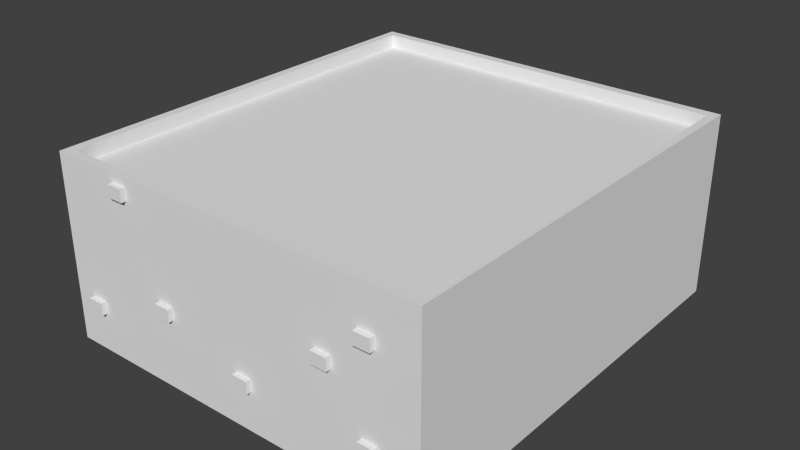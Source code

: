# Source: Building_5.blend  (saved by Blender 2.72.0; exported with 4.5.12 LTS)
import bpy
from mathutils import Matrix  # noqa: F401  (used for matrix-valued properties, if any)

bpy.ops.wm.read_factory_settings(use_empty=True)
scene = bpy.context.scene
scene.name = 'Scene'

# ---- collections
col_collection_2 = bpy.data.collections.new('Collection 2'); scene.collection.children.link(col_collection_2)

# ---- world
world_world = bpy.data.worlds.new('World'); scene.world = world_world
world_world.color = (0.05088, 0.05088, 0.05088)
world_world.use_sun_shadow = False
world_world.sun_shadow_jitter_overblur = 0.0
world_world.cycles.sampling_method = 'MANUAL'
world_world.cycles.sample_map_resolution = 256

# ---- meshes
me_cube = bpy.data.meshes.new('Cube')
me_cube.from_pydata([(11.54, -17.52, 4.371), (12.91, -17.52, 4.371), (12.91, -16.83, 4.371), (11.54, -16.83, 4.371), (11.54, -17.52, 3.354), (12.91, -17.52, 3.354), (12.91, -16.83, 3.354), (11.54, -16.83, 3.354), (0.4432, -17.52, 4.371), (1.808, -17.52, 4.371), (1.808, -16.83, 4.371), (0.4432, -16.83, 4.371), (0.4432, -17.52, 3.354), (1.808, -17.52, 3.354), (1.808, -16.83, 3.354), (0.4432, -16.83, 3.354), (-14.99, -17.52, 4.371), (-13.62, -17.52, 4.371), (-13.62, -16.83, 4.371), (-14.99, -16.83, 4.371), (-14.99, -17.52, 3.354), (-13.62, -17.52, 3.354), (-13.62, -16.83, 3.354), (-14.99, -16.83, 3.354), (-7.119, -17.52, 6.917), (-5.754, -17.52, 6.917), (-5.754, -16.83, 6.917), (-7.119, -16.83, 6.917), (-7.119, -17.52, 5.9), (-5.754, -17.52, 5.9), (-5.754, -16.83, 5.9), (-7.119, -16.83, 5.9), (7.82, -17.52, 9.434), (9.185, -17.52, 9.434), (9.185, -16.83, 9.434), (7.82, -16.83, 9.434), (7.82, -17.52, 8.417), (9.185, -17.52, 8.417), (9.185, -16.83, 8.417), (7.82, -16.83, 8.417), (-10.89, -17.52, 14.91), (-9.53, -17.52, 14.91), (-9.53, -16.83, 14.91), (-10.89, -16.83, 14.91), (-10.89, -17.52, 13.89), (-9.53, -17.52, 13.89), (-9.53, -16.83, 13.89), (-10.89, -16.83, 13.89), (11.36, -17.52, 12.29), (12.73, -17.52, 12.29), (12.73, -16.83, 12.29), (11.36, -16.83, 12.29), (11.36, -17.52, 11.27), (12.73, -17.52, 11.27), (12.73, -16.83, 11.27), (11.36, -16.83, 11.27), (-13.19, 19.92, 12.07), (-14.55, 19.92, 12.07), (-14.55, 19.23, 12.07), (-13.19, 19.23, 12.07), (-13.19, 19.92, 11.05), (-14.55, 19.92, 11.05), (-14.55, 19.23, 11.05), (-13.19, 19.23, 11.05), (10.88, 19.92, 14.63), (9.511, 19.92, 14.63), (9.511, 19.23, 14.63), (10.88, 19.23, 14.63), (10.88, 19.92, 13.62), (9.511, 19.92, 13.62), (9.511, 19.23, 13.62), (10.88, 19.23, 13.62), (-8.276, 19.92, 9.161), (-9.641, 19.92, 9.161), (-9.641, 19.23, 9.161), (-8.276, 19.23, 9.161), (-8.276, 19.92, 8.143), (-9.641, 19.92, 8.143), (-9.641, 19.23, 8.143), (-8.276, 19.23, 8.143), (7.101, 19.92, 6.644), (5.736, 19.92, 6.644), (5.736, 19.23, 6.644), (7.101, 19.23, 6.644), (7.101, 19.92, 5.626), (5.736, 19.92, 5.626), (5.736, 19.23, 5.626), (7.101, 19.23, 5.626), (14.97, 19.92, 4.098), (13.6, 19.92, 4.098), (13.6, 19.23, 4.098), (14.97, 19.23, 4.098), (14.97, 19.92, 3.08), (13.6, 19.92, 3.08), (13.6, 19.23, 3.08), (14.97, 19.23, 3.08), (-0.4617, 19.92, 4.098), (-1.827, 19.92, 4.098), (-1.827, 19.23, 4.098), (-0.4617, 19.23, 4.098), (-0.4617, 19.92, 3.08), (-1.827, 19.92, 3.08), (-1.827, 19.23, 3.08), (-0.4617, 19.23, 3.08), (-12.05, 19.92, 4.098), (-13.42, 19.92, 4.098), (-13.42, 19.23, 4.098), (-12.05, 19.23, 4.098), (-12.05, 19.92, 3.08), (-13.42, 19.92, 3.08), (-13.42, 19.23, 3.08), (-12.05, 19.23, 3.08), (-17.42, 14.21, 1.564), (-17.42, 12.84, 1.564), (-16.73, 12.84, 1.564), (-16.73, 14.21, 1.564), (-17.42, 14.21, 0.5467), (-17.42, 12.84, 0.5467), (-16.73, 12.84, 0.5467), (-16.73, 14.21, 0.5467), (-17.42, 17.86, 14.79), (-17.42, 16.49, 14.79), (-16.73, 16.49, 14.79), (-16.73, 17.86, 14.79), (-17.42, 17.86, 13.77), (-17.42, 16.49, 13.77), (-16.73, 16.49, 13.77), (-16.73, 17.86, 13.77), (-17.42, 4.997, 6.763), (-17.42, 3.632, 6.763), (-16.73, 3.632, 6.763), (-16.73, 4.997, 6.763), (-17.42, 4.997, 5.745), (-17.42, 3.632, 5.745), (-16.73, 3.632, 5.745), (-16.73, 4.997, 5.745), (-17.42, -4.58, 9.362), (-17.42, -5.945, 9.362), (-16.73, -5.945, 9.362), (-16.73, -4.58, 9.362), (-17.42, -4.58, 8.345), (-17.42, -5.945, 8.345), (-16.73, -5.945, 8.345), (-16.73, -4.58, 8.345), (-17.42, -14.46, 11.74), (-17.42, -15.83, 11.74), (-16.73, -15.83, 11.74), (-16.73, -14.46, 11.74), (-17.42, -14.46, 10.72), (-17.42, -15.83, 10.72), (-16.73, -15.83, 10.72), (-16.73, -14.46, 10.72), (-16.77, -17.1, 0.0), (-16.77, 19.45, 0.0), (16.14, 19.4, 0.0), (16.2, -17.1, 0.0), (-16.77, -17.1, 15.62), (-16.77, 19.45, 15.62), (16.14, 19.4, 15.62), (16.2, -17.1, 15.62), (-16.01, -16.26, 15.62), (-16.01, 18.62, 15.62), (15.39, 18.54, 15.62), (15.99, -16.26, 15.62), (-16.01, -16.26, 14.5), (-16.01, 18.62, 14.5), (15.39, 18.54, 14.5), (15.99, -16.26, 14.5)], [], [(4, 5, 1, 0), (5, 6, 2, 1), (7, 4, 0, 3), (0, 1, 2, 3), (7, 6, 5, 4), (12, 13, 9, 8), (13, 14, 10, 9), (15, 12, 8, 11), (8, 9, 10, 11), (15, 14, 13, 12), (20, 21, 17, 16), (21, 22, 18, 17), (23, 20, 16, 19), (16, 17, 18, 19), (23, 22, 21, 20), (28, 29, 25, 24), (29, 30, 26, 25), (31, 28, 24, 27), (24, 25, 26, 27), (31, 30, 29, 28), (36, 37, 33, 32), (37, 38, 34, 33), (39, 36, 32, 35), (32, 33, 34, 35), (39, 38, 37, 36), (44, 45, 41, 40), (45, 46, 42, 41), (47, 44, 40, 43), (40, 41, 42, 43), (47, 46, 45, 44), (52, 53, 49, 48), (53, 54, 50, 49), (55, 52, 48, 51), (48, 49, 50, 51), (55, 54, 53, 52), (60, 61, 57, 56), (61, 62, 58, 57), (63, 60, 56, 59), (56, 57, 58, 59), (63, 62, 61, 60), (68, 69, 65, 64), (69, 70, 66, 65), (71, 68, 64, 67), (64, 65, 66, 67), (71, 70, 69, 68), (76, 77, 73, 72), (77, 78, 74, 73), (79, 76, 72, 75), (72, 73, 74, 75), (79, 78, 77, 76), (84, 85, 81, 80), (85, 86, 82, 81), (87, 84, 80, 83), (80, 81, 82, 83), (87, 86, 85, 84), (92, 93, 89, 88), (93, 94, 90, 89), (95, 92, 88, 91), (88, 89, 90, 91), (95, 94, 93, 92), (100, 101, 97, 96), (101, 102, 98, 97), (103, 100, 96, 99), (96, 97, 98, 99), (103, 102, 101, 100), (108, 109, 105, 104), (109, 110, 106, 105), (111, 108, 104, 107), (104, 105, 106, 107), (111, 110, 109, 108), (116, 117, 113, 112), (117, 118, 114, 113), (119, 116, 112, 115), (112, 113, 114, 115), (119, 118, 117, 116), (124, 125, 121, 120), (125, 126, 122, 121), (127, 124, 120, 123), (120, 121, 122, 123), (127, 126, 125, 124), (132, 133, 129, 128), (133, 134, 130, 129), (135, 132, 128, 131), (128, 129, 130, 131), (135, 134, 133, 132), (140, 141, 137, 136), (141, 142, 138, 137), (143, 140, 136, 139), (136, 137, 138, 139), (143, 142, 141, 140), (148, 149, 145, 144), (149, 150, 146, 145), (151, 148, 144, 147), (144, 145, 146, 147), (151, 150, 149, 148), (156, 159, 163, 160), (157, 153, 152, 156), (158, 154, 153, 157), (159, 155, 154, 158), (156, 152, 155, 159), (160, 163, 167, 164), (159, 158, 162, 163), (158, 157, 161, 162), (157, 156, 160, 161), (167, 166, 165, 164), (163, 162, 166, 167), (162, 161, 165, 166), (161, 160, 164, 165)])
_uv = me_cube.uv_layers.new(name='UVMap')
_uv.uv.foreach_set('vector', [0.4862, 0.9653, 0.5187, 0.9653, 0.5187, 0.9895, 0.4862, 0.9895, 0.5437, 0.9583, 0.5437, 0.9655, 0.5341, 0.9655, 0.5341, 0.9583, 0.5437, 0.9795, 0.5437, 0.9866, 0.5341, 0.9866, 0.5341, 0.9795, 0.5261, 0.9795, 0.5261, 0.9655, 0.5341, 0.9655, 0.5341, 0.9795, 0.5516, 0.9807, 0.5516, 0.9639, 0.5602, 0.9639, 0.5602, 0.9807, 0.4862, 0.9653, 0.5187, 0.9653, 0.5187, 0.9895, 0.4862, 0.9895, 0.5437, 0.9583, 0.5437, 0.9655, 0.5341, 0.9655, 0.5341, 0.9583, 0.5437, 0.9795, 0.5437, 0.9866, 0.5341, 0.9866, 0.5341, 0.9795, 0.5261, 0.9795, 0.5261, 0.9655, 0.5341, 0.9655, 0.5341, 0.9795, 0.5516, 0.9807, 0.5516, 0.9639, 0.5602, 0.9639, 0.5602, 0.9807, 0.4862, 0.9653, 0.5187, 0.9653, 0.5187, 0.9895, 0.4862, 0.9895, 0.5437, 0.9583, 0.5437, 0.9655, 0.5341, 0.9655, 0.5341, 0.9583, 0.5437, 0.9795, 0.5437, 0.9866, 0.5341, 0.9866, 0.5341, 0.9795, 0.5261, 0.9795, 0.5261, 0.9655, 0.5341, 0.9655, 0.5341, 0.9795, 0.5516, 0.9807, 0.5516, 0.9639, 0.5602, 0.9639, 0.5602, 0.9807, 0.4862, 0.9653, 0.5187, 0.9653, 0.5187, 0.9895, 0.4862, 0.9895, 0.5437, 0.9583, 0.5437, 0.9655, 0.5341, 0.9655, 0.5341, 0.9583, 0.5437, 0.9795, 0.5437, 0.9866, 0.5341, 0.9866, 0.5341, 0.9795, 0.5261, 0.9795, 0.5261, 0.9655, 0.5341, 0.9655, 0.5341, 0.9795, 0.5516, 0.9807, 0.5516, 0.9639, 0.5602, 0.9639, 0.5602, 0.9807, 0.4862, 0.9653, 0.5187, 0.9653, 0.5187, 0.9895, 0.4862, 0.9895, 0.5437, 0.9583, 0.5437, 0.9655, 0.5341, 0.9655, 0.5341, 0.9583, 0.5437, 0.9795, 0.5437, 0.9866, 0.5341, 0.9866, 0.5341, 0.9795, 0.5261, 0.9795, 0.5261, 0.9655, 0.5341, 0.9655, 0.5341, 0.9795, 0.5516, 0.9807, 0.5516, 0.9639, 0.5602, 0.9639, 0.5602, 0.9807, 0.4862, 0.9653, 0.5187, 0.9653, 0.5187, 0.9895, 0.4862, 0.9895, 0.5437, 0.9583, 0.5437, 0.9655, 0.5341, 0.9655, 0.5341, 0.9583, 0.5437, 0.9795, 0.5437, 0.9866, 0.5341, 0.9866, 0.5341, 0.9795, 0.5261, 0.9795, 0.5261, 0.9655, 0.5341, 0.9655, 0.5341, 0.9795, 0.5516, 0.9807, 0.5516, 0.9639, 0.5602, 0.9639, 0.5602, 0.9807, 0.4862, 0.9653, 0.5187, 0.9653, 0.5187, 0.9895, 0.4862, 0.9895, 0.5437, 0.9583, 0.5437, 0.9655, 0.5341, 0.9655, 0.5341, 0.9583, 0.5437, 0.9795, 0.5437, 0.9866, 0.5341, 0.9866, 0.5341, 0.9795, 0.5261, 0.9795, 0.5261, 0.9655, 0.5341, 0.9655, 0.5341, 0.9795, 0.5516, 0.9807, 0.5516, 0.9639, 0.5602, 0.9639, 0.5602, 0.9807, 0.4862, 0.9653, 0.5187, 0.9653, 0.5187, 0.9895, 0.4862, 0.9895, 0.5437, 0.9583, 0.5437, 0.9655, 0.5341, 0.9655, 0.5341, 0.9583, 0.5437, 0.9795, 0.5437, 0.9866, 0.5341, 0.9866, 0.5341, 0.9795, 0.5261, 0.9795, 0.5261, 0.9655, 0.5341, 0.9655, 0.5341, 0.9795, 0.5516, 0.9807, 0.5516, 0.9639, 0.5602, 0.9639, 0.5602, 0.9807, 0.4862, 0.9653, 0.5187, 0.9653, 0.5187, 0.9895, 0.4862, 0.9895, 0.5437, 0.9583, 0.5437, 0.9655, 0.5341, 0.9655, 0.5341, 0.9583, 0.5437, 0.9795, 0.5437, 0.9866, 0.5341, 0.9866, 0.5341, 0.9795, 0.5261, 0.9795, 0.5261, 0.9655, 0.5341, 0.9655, 0.5341, 0.9795, 0.5516, 0.9807, 0.5516, 0.9639, 0.5602, 0.9639, 0.5602, 0.9807, 0.4862, 0.9653, 0.5187, 0.9653, 0.5187, 0.9895, 0.4862, 0.9895, 0.5437, 0.9583, 0.5437, 0.9655, 0.5341, 0.9655, 0.5341, 0.9583, 0.5437, 0.9795, 0.5437, 0.9866, 0.5341, 0.9866, 0.5341, 0.9795, 0.5261, 0.9795, 0.5261, 0.9655, 0.5341, 0.9655, 0.5341, 0.9795, 0.5516, 0.9807, 0.5516, 0.9639, 0.5602, 0.9639, 0.5602, 0.9807, 0.4862, 0.9653, 0.5187, 0.9653, 0.5187, 0.9895, 0.4862, 0.9895, 0.5437, 0.9583, 0.5437, 0.9655, 0.5341, 0.9655, 0.5341, 0.9583, 0.5437, 0.9795, 0.5437, 0.9866, 0.5341, 0.9866, 0.5341, 0.9795, 0.5261, 0.9795, 0.5261, 0.9655, 0.5341, 0.9655, 0.5341, 0.9795, 0.5516, 0.9807, 0.5516, 0.9639, 0.5602, 0.9639, 0.5602, 0.9807, 0.4862, 0.9653, 0.5187, 0.9653, 0.5187, 0.9895, 0.4862, 0.9895, 0.5437, 0.9583, 0.5437, 0.9655, 0.5341, 0.9655, 0.5341, 0.9583, 0.5437, 0.9795, 0.5437, 0.9866, 0.5341, 0.9866, 0.5341, 0.9795, 0.5261, 0.9795, 0.5261, 0.9655, 0.5341, 0.9655, 0.5341, 0.9795, 0.5516, 0.9807, 0.5516, 0.9639, 0.5602, 0.9639, 0.5602, 0.9807, 0.4862, 0.9653, 0.5187, 0.9653, 0.5187, 0.9895, 0.4862, 0.9895, 0.5437, 0.9583, 0.5437, 0.9655, 0.5341, 0.9655, 0.5341, 0.9583, 0.5437, 0.9795, 0.5437, 0.9866, 0.5341, 0.9866, 0.5341, 0.9795, 0.5261, 0.9795, 0.5261, 0.9655, 0.5341, 0.9655, 0.5341, 0.9795, 0.5516, 0.9807, 0.5516, 0.9639, 0.5602, 0.9639, 0.5602, 0.9807, 0.4862, 0.9653, 0.5187, 0.9653, 0.5187, 0.9895, 0.4862, 0.9895, 0.5437, 0.9583, 0.5437, 0.9655, 0.5341, 0.9655, 0.5341, 0.9583, 0.5437, 0.9795, 0.5437, 0.9866, 0.5341, 0.9866, 0.5341, 0.9795, 0.5261, 0.9795, 0.5261, 0.9655, 0.5341, 0.9655, 0.5341, 0.9795, 0.5516, 0.9807, 0.5516, 0.9639, 0.5602, 0.9639, 0.5602, 0.9807, 0.4862, 0.9653, 0.5187, 0.9653, 0.5187, 0.9895, 0.4862, 0.9895, 0.5437, 0.9583, 0.5437, 0.9655, 0.5341, 0.9655, 0.5341, 0.9583, 0.5437, 0.9795, 0.5437, 0.9866, 0.5341, 0.9866, 0.5341, 0.9795, 0.5261, 0.9795, 0.5261, 0.9655, 0.5341, 0.9655, 0.5341, 0.9795, 0.5516, 0.9807, 0.5516, 0.9639, 0.5602, 0.9639, 0.5602, 0.9807, 0.4862, 0.9653, 0.5187, 0.9653, 0.5187, 0.9895, 0.4862, 0.9895, 0.5437, 0.9583, 0.5437, 0.9655, 0.5341, 0.9655, 0.5341, 0.9583, 0.5437, 0.9795, 0.5437, 0.9866, 0.5341, 0.9866, 0.5341, 0.9795, 0.5261, 0.9795, 0.5261, 0.9655, 0.5341, 0.9655, 0.5341, 0.9795, 0.5516, 0.9807, 0.5516, 0.9639, 0.5602, 0.9639, 0.5602, 0.9807, 0.4862, 0.9653, 0.5187, 0.9653, 0.5187, 0.9895, 0.4862, 0.9895, 0.5437, 0.9583, 0.5437, 0.9655, 0.5341, 0.9655, 0.5341, 0.9583, 0.5437, 0.9795, 0.5437, 0.9866, 0.5341, 0.9866, 0.5341, 0.9795, 0.5261, 0.9795, 0.5261, 0.9655, 0.5341, 0.9655, 0.5341, 0.9795, 0.5516, 0.9807, 0.5516, 0.9639, 0.5602, 0.9639, 0.5602, 0.9807, 0.4862, 0.9653, 0.5187, 0.9653, 0.5187, 0.9895, 0.4862, 0.9895, 0.5437, 0.9583, 0.5437, 0.9655, 0.5341, 0.9655, 0.5341, 0.9583, 0.5437, 0.9795, 0.5437, 0.9866, 0.5341, 0.9866, 0.5341, 0.9795, 0.5261, 0.9795, 0.5261, 0.9655, 0.5341, 0.9655, 0.5341, 0.9795, 0.5516, 0.9807, 0.5516, 0.9639, 0.5602, 0.9639, 0.5602, 0.9807, 0.4862, 0.9653, 0.5187, 0.9653, 0.5187, 0.9895, 0.4862, 0.9895, 0.5437, 0.9583, 0.5437, 0.9655, 0.5341, 0.9655, 0.5341, 0.9583, 0.5437, 0.9795, 0.5437, 0.9866, 0.5341, 0.9866, 0.5341, 0.9795, 0.5261, 0.9795, 0.5261, 0.9655, 0.5341, 0.9655, 0.5341, 0.9795, 0.5516, 0.9807, 0.5516, 0.9639, 0.5602, 0.9639, 0.5602, 0.9807, 0.4736, 0.9984, 0.4711, 0.8528, 0.4749, 0.8561, 0.4772, 0.995, 0.00417, 0.9181, 0.00417, 0.8505, 0.1623, 0.8505, 0.1623, 0.9181, 0.1646, 0.9941, 0.1646, 0.9266, 0.3071, 0.9266, 0.3071, 0.9941, 0.003917, 0.9941, 0.003916, 0.9266, 0.1646, 0.9266, 0.1646, 0.9941, 0.1623, 0.9181, 0.1623, 0.8505, 0.3075, 0.8505, 0.3075, 0.9181, 0.1499, 0.8189, 0.01097, 0.8189, 0.01097, 0.8141, 0.1499, 0.8141, 0.4711, 0.8528, 0.6324, 0.8528, 0.6287, 0.8561, 0.4749, 0.8561, 0.6324, 0.8528, 0.6323, 0.9957, 0.6286, 0.9925, 0.6287, 0.8561, 0.6323, 0.9957, 0.4736, 0.9984, 0.4772, 0.995, 0.6286, 0.9925, 0.4649, 0.8385, 0.4649, 0.9924, 0.3285, 0.9923, 0.326, 0.8409, 0.5916, 0.8189, 0.4377, 0.8189, 0.4377, 0.8141, 0.5916, 0.8141, 0.4377, 0.8189, 0.3014, 0.8189, 0.3014, 0.8141, 0.4377, 0.8141, 0.3014, 0.8189, 0.1499, 0.8189, 0.1499, 0.8141, 0.3014, 0.8141])
me_cube.use_remesh_preserve_volume = False
me_cube.use_remesh_preserve_attributes = False
me_cube.use_mirror_vertex_groups = False
me_cube.update()

# ---- objects
ob_cube = bpy.data.objects.new('Cube', me_cube)

# ---- transforms, parenting, visibility, modifiers, constraints
ob_cube.location = (0.0, 0.0, 0.0)
ob_cube.lineart.crease_threshold = 0.0

# ---- collection membership
col_collection_2.objects.link(ob_cube)

# ---- scene / render settings (as saved in the file)
scene.frame_start = 1; scene.frame_end = 250; scene.frame_set(1)
scene.render.engine = 'BLENDER_EEVEE_NEXT'
scene.render.resolution_percentage = 50
scene.render.dither_intensity = 0.0
scene.render.bake_margin = 10
scene.cycles.use_denoising = False
scene.cycles.samples = 10
scene.cycles.sampling_pattern = 'TABULATED_SOBOL'
scene.cycles.light_sampling_threshold = 0.0
scene.cycles.use_adaptive_sampling = False
scene.cycles.use_light_tree = False
scene.cycles.blur_glossy = 0.0
scene.cycles.pixel_filter_type = 'GAUSSIAN'
scene.cycles.sample_clamp_indirect = 0.0
scene.view_settings.view_transform = 'Standard'
bpy.context.view_layer.update()

# ---- added for rendering (the .blend has no active camera and no usable light): camera, sun
cam_auto = bpy.data.cameras.new('AutoCamera')
cam_auto.lens = 50.0
cam_auto.sensor_width = 36.0
cam_auto.clip_end = 1000.0
ob_auto_camera = bpy.data.objects.new('AutoCamera', cam_auto)
scene.collection.objects.link(ob_auto_camera)
ob_auto_camera.location = (48.1416, -57.3027, 46.8095)
ob_auto_camera.rotation_euler = (1.09748, -7.21219e-08, 0.694738)
scene.camera = ob_auto_camera
light_auto_sun = bpy.data.lights.new('AutoSun', 'SUN')
light_auto_sun.energy = 3.0
light_auto_sun.angle = 0.0523599
ob_auto_sun = bpy.data.objects.new('AutoSun', light_auto_sun)
scene.collection.objects.link(ob_auto_sun)
ob_auto_sun.rotation_euler = (0.872665, 0.174533, 0.523599)
bpy.context.view_layer.update()
